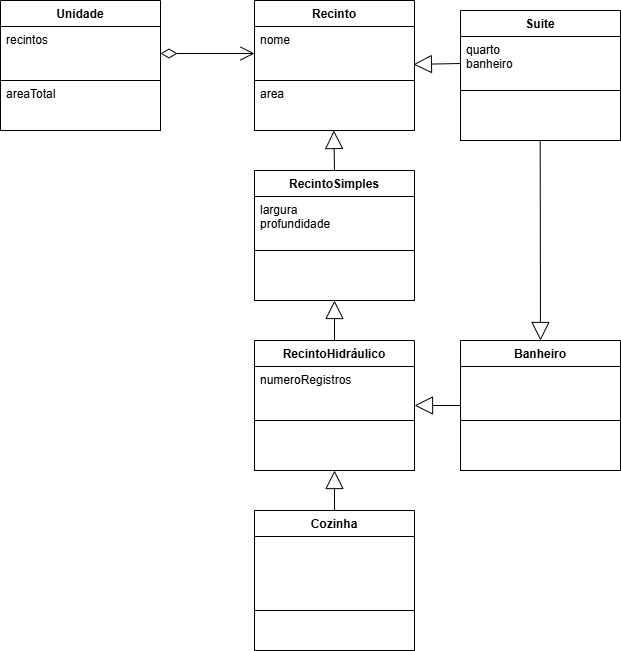

The diagram above was exported from draw.io. Its source (the exported page's mxGraphModel, read from the mxfile embedded in the PNG):
<mxGraphModel dx="1400" dy="743" grid="1" gridSize="10" guides="1" tooltips="1" connect="1" arrows="1" fold="1" page="1" pageScale="1" pageWidth="827" pageHeight="1169" background="#FFFFFF" math="0" shadow="0">
  <root>
    <mxCell id="0" />
    <mxCell id="1" parent="0" />
    <mxCell id="35" value="Cozinha" style="swimlane;fontStyle=1;align=center;verticalAlign=top;childLayout=stackLayout;horizontal=1;startSize=26;horizontalStack=0;resizeParent=1;resizeParentMax=0;resizeLast=0;collapsible=1;marginBottom=0;fontColor=#000000;strokeColor=#000000;fillColor=#FFFFFF;" parent="1" vertex="1">
      <mxGeometry x="374" y="590" width="160" height="140" as="geometry" />
    </mxCell>
    <mxCell id="36" value="" style="text;strokeColor=#000000;fillColor=#FFFFFF;align=left;verticalAlign=top;spacingLeft=4;spacingRight=4;overflow=hidden;rotatable=0;points=[[0,0.5],[1,0.5]];portConstraint=eastwest;fontColor=#000000;" parent="35" vertex="1">
      <mxGeometry y="26" width="160" height="74" as="geometry" />
    </mxCell>
    <mxCell id="38" value="" style="text;strokeColor=#000000;fillColor=#FFFFFF;align=left;verticalAlign=top;spacingLeft=4;spacingRight=4;overflow=hidden;rotatable=0;points=[[0,0.5],[1,0.5]];portConstraint=eastwest;fontColor=#000000;" parent="35" vertex="1">
      <mxGeometry y="100" width="160" height="40" as="geometry" />
    </mxCell>
    <mxCell id="50" value="" style="endArrow=open;html=1;endSize=12;startArrow=diamondThin;startSize=14;startFill=0;edgeStyle=orthogonalEdgeStyle;align=left;verticalAlign=bottom;fontColor=#000000;strokeColor=#000000;entryX=0;entryY=0.5;entryDx=0;entryDy=0;exitX=1;exitY=0.5;exitDx=0;exitDy=0;" parent="1" source="uXZAKhdsSzmOhpqVREXg-99" target="uXZAKhdsSzmOhpqVREXg-87" edge="1">
      <mxGeometry x="-1" y="3" relative="1" as="geometry">
        <mxPoint x="240" y="140" as="sourcePoint" />
        <mxPoint x="364" y="140" as="targetPoint" />
      </mxGeometry>
    </mxCell>
    <mxCell id="83" value="" style="endArrow=block;endSize=16;endFill=0;html=1;strokeColor=#000000;fontColor=#000000;labelBackgroundColor=#FFFFFF;exitX=0.5;exitY=0;exitDx=0;exitDy=0;entryX=0.5;entryY=1;entryDx=0;entryDy=0;" parent="1" source="35" target="uXZAKhdsSzmOhpqVREXg-89" edge="1">
      <mxGeometry width="160" relative="1" as="geometry">
        <mxPoint x="430" y="610" as="sourcePoint" />
        <mxPoint x="429.33000000000004" y="625.5" as="targetPoint" />
      </mxGeometry>
    </mxCell>
    <mxCell id="uXZAKhdsSzmOhpqVREXg-83" value="Banheiro" style="swimlane;fontStyle=1;align=center;verticalAlign=top;childLayout=stackLayout;horizontal=1;startSize=26;horizontalStack=0;resizeParent=1;resizeParentMax=0;resizeLast=0;collapsible=1;marginBottom=0;fontColor=#000000;strokeColor=#000000;fillColor=#FFFFFF;" parent="1" vertex="1">
      <mxGeometry x="580" y="420" width="160" height="130" as="geometry" />
    </mxCell>
    <mxCell id="uXZAKhdsSzmOhpqVREXg-84" value="&#10;" style="text;strokeColor=#000000;fillColor=#FFFFFF;align=left;verticalAlign=top;spacingLeft=4;spacingRight=4;overflow=hidden;rotatable=0;points=[[0,0.5],[1,0.5]];portConstraint=eastwest;fontColor=#000000;" parent="uXZAKhdsSzmOhpqVREXg-83" vertex="1">
      <mxGeometry y="26" width="160" height="54" as="geometry" />
    </mxCell>
    <mxCell id="uXZAKhdsSzmOhpqVREXg-85" value="" style="text;strokeColor=#000000;fillColor=#FFFFFF;align=left;verticalAlign=top;spacingLeft=4;spacingRight=4;overflow=hidden;rotatable=0;points=[[0,0.5],[1,0.5]];portConstraint=eastwest;fontColor=#000000;" parent="uXZAKhdsSzmOhpqVREXg-83" vertex="1">
      <mxGeometry y="80" width="160" height="50" as="geometry" />
    </mxCell>
    <mxCell id="uXZAKhdsSzmOhpqVREXg-89" value="RecintoHidráulico" style="swimlane;fontStyle=1;align=center;verticalAlign=top;childLayout=stackLayout;horizontal=1;startSize=26;horizontalStack=0;resizeParent=1;resizeParentMax=0;resizeLast=0;collapsible=1;marginBottom=0;fontColor=#000000;strokeColor=#000000;fillColor=#FFFFFF;" parent="1" vertex="1">
      <mxGeometry x="374" y="420" width="160" height="130" as="geometry" />
    </mxCell>
    <mxCell id="uXZAKhdsSzmOhpqVREXg-90" value="numeroRegistros" style="text;strokeColor=#000000;fillColor=#FFFFFF;align=left;verticalAlign=top;spacingLeft=4;spacingRight=4;overflow=hidden;rotatable=0;points=[[0,0.5],[1,0.5]];portConstraint=eastwest;fontColor=#000000;" parent="uXZAKhdsSzmOhpqVREXg-89" vertex="1">
      <mxGeometry y="26" width="160" height="54" as="geometry" />
    </mxCell>
    <mxCell id="uXZAKhdsSzmOhpqVREXg-91" value="" style="text;strokeColor=#000000;fillColor=#FFFFFF;align=left;verticalAlign=top;spacingLeft=4;spacingRight=4;overflow=hidden;rotatable=0;points=[[0,0.5],[1,0.5]];portConstraint=eastwest;fontColor=#000000;" parent="uXZAKhdsSzmOhpqVREXg-89" vertex="1">
      <mxGeometry y="80" width="160" height="50" as="geometry" />
    </mxCell>
    <mxCell id="uXZAKhdsSzmOhpqVREXg-92" value="RecintoSimples&#10;" style="swimlane;fontStyle=1;align=center;verticalAlign=top;childLayout=stackLayout;horizontal=1;startSize=26;horizontalStack=0;resizeParent=1;resizeParentMax=0;resizeLast=0;collapsible=1;marginBottom=0;fontColor=#000000;strokeColor=#000000;fillColor=#FFFFFF;" parent="1" vertex="1">
      <mxGeometry x="374" y="250" width="160" height="130" as="geometry" />
    </mxCell>
    <mxCell id="uXZAKhdsSzmOhpqVREXg-93" value="largura&#10;profundidade" style="text;strokeColor=#000000;fillColor=#FFFFFF;align=left;verticalAlign=top;spacingLeft=4;spacingRight=4;overflow=hidden;rotatable=0;points=[[0,0.5],[1,0.5]];portConstraint=eastwest;fontColor=#000000;" parent="uXZAKhdsSzmOhpqVREXg-92" vertex="1">
      <mxGeometry y="26" width="160" height="54" as="geometry" />
    </mxCell>
    <mxCell id="uXZAKhdsSzmOhpqVREXg-94" value="" style="text;strokeColor=#000000;fillColor=#FFFFFF;align=left;verticalAlign=top;spacingLeft=4;spacingRight=4;overflow=hidden;rotatable=0;points=[[0,0.5],[1,0.5]];portConstraint=eastwest;fontColor=#000000;" parent="uXZAKhdsSzmOhpqVREXg-92" vertex="1">
      <mxGeometry y="80" width="160" height="50" as="geometry" />
    </mxCell>
    <mxCell id="uXZAKhdsSzmOhpqVREXg-98" value="Unidade" style="swimlane;fontStyle=1;align=center;verticalAlign=top;childLayout=stackLayout;horizontal=1;startSize=26;horizontalStack=0;resizeParent=1;resizeParentMax=0;resizeLast=0;collapsible=1;marginBottom=0;fontColor=#000000;strokeColor=#000000;fillColor=#FFFFFF;" parent="1" vertex="1">
      <mxGeometry x="120" y="80" width="160" height="130" as="geometry" />
    </mxCell>
    <mxCell id="uXZAKhdsSzmOhpqVREXg-99" value="recintos" style="text;strokeColor=#000000;fillColor=#FFFFFF;align=left;verticalAlign=top;spacingLeft=4;spacingRight=4;overflow=hidden;rotatable=0;points=[[0,0.5],[1,0.5]];portConstraint=eastwest;fontColor=#000000;" parent="uXZAKhdsSzmOhpqVREXg-98" vertex="1">
      <mxGeometry y="26" width="160" height="54" as="geometry" />
    </mxCell>
    <mxCell id="uXZAKhdsSzmOhpqVREXg-100" value="areaTotal" style="text;strokeColor=#000000;fillColor=#FFFFFF;align=left;verticalAlign=top;spacingLeft=4;spacingRight=4;overflow=hidden;rotatable=0;points=[[0,0.5],[1,0.5]];portConstraint=eastwest;fontColor=#000000;" parent="uXZAKhdsSzmOhpqVREXg-98" vertex="1">
      <mxGeometry y="80" width="160" height="50" as="geometry" />
    </mxCell>
    <mxCell id="uXZAKhdsSzmOhpqVREXg-86" value="Recinto" style="swimlane;fontStyle=1;align=center;verticalAlign=top;childLayout=stackLayout;horizontal=1;startSize=26;horizontalStack=0;resizeParent=1;resizeParentMax=0;resizeLast=0;collapsible=1;marginBottom=0;fontColor=#000000;strokeColor=#000000;fillColor=#FFFFFF;" parent="1" vertex="1">
      <mxGeometry x="374" y="80" width="160" height="130" as="geometry" />
    </mxCell>
    <mxCell id="uXZAKhdsSzmOhpqVREXg-87" value="nome" style="text;strokeColor=#000000;fillColor=#FFFFFF;align=left;verticalAlign=top;spacingLeft=4;spacingRight=4;overflow=hidden;rotatable=0;points=[[0,0.5],[1,0.5]];portConstraint=eastwest;fontColor=#000000;" parent="uXZAKhdsSzmOhpqVREXg-86" vertex="1">
      <mxGeometry y="26" width="160" height="54" as="geometry" />
    </mxCell>
    <mxCell id="uXZAKhdsSzmOhpqVREXg-88" value="area" style="text;strokeColor=#000000;fillColor=#FFFFFF;align=left;verticalAlign=top;spacingLeft=4;spacingRight=4;overflow=hidden;rotatable=0;points=[[0,0.5],[1,0.5]];portConstraint=eastwest;fontColor=#000000;" parent="uXZAKhdsSzmOhpqVREXg-86" vertex="1">
      <mxGeometry y="80" width="160" height="50" as="geometry" />
    </mxCell>
    <mxCell id="uXZAKhdsSzmOhpqVREXg-95" value="Suite" style="swimlane;fontStyle=1;align=center;verticalAlign=top;childLayout=stackLayout;horizontal=1;startSize=26;horizontalStack=0;resizeParent=1;resizeParentMax=0;resizeLast=0;collapsible=1;marginBottom=0;fontColor=#000000;strokeColor=#000000;fillColor=#FFFFFF;" parent="1" vertex="1">
      <mxGeometry x="580" y="90" width="160" height="80" as="geometry" />
    </mxCell>
    <mxCell id="uXZAKhdsSzmOhpqVREXg-96" value="quarto&#10;banheiro" style="text;strokeColor=#000000;fillColor=#FFFFFF;align=left;verticalAlign=top;spacingLeft=4;spacingRight=4;overflow=hidden;rotatable=0;points=[[0,0.5],[1,0.5]];portConstraint=eastwest;fontColor=#000000;" parent="uXZAKhdsSzmOhpqVREXg-95" vertex="1">
      <mxGeometry y="26" width="160" height="54" as="geometry" />
    </mxCell>
    <mxCell id="QMgLnmd2EfG2ugq08655-87" value="" style="endArrow=block;endSize=16;endFill=0;html=1;strokeColor=#000000;fontColor=#000000;labelBackgroundColor=#FFFFFF;exitX=0.5;exitY=0;exitDx=0;exitDy=0;entryX=0;entryY=1;entryDx=0;entryDy=0;" parent="1" source="uXZAKhdsSzmOhpqVREXg-92" edge="1">
      <mxGeometry width="160" relative="1" as="geometry">
        <mxPoint x="453.33" y="270" as="sourcePoint" />
        <mxPoint x="453.33" y="210" as="targetPoint" />
      </mxGeometry>
    </mxCell>
    <mxCell id="QMgLnmd2EfG2ugq08655-89" value="" style="endArrow=block;endSize=16;endFill=0;html=1;strokeColor=#000000;fontColor=#000000;labelBackgroundColor=#FFFFFF;exitX=0.5;exitY=0;exitDx=0;exitDy=0;entryX=0.5;entryY=1;entryDx=0;entryDy=0;" parent="1" source="uXZAKhdsSzmOhpqVREXg-89" target="uXZAKhdsSzmOhpqVREXg-92" edge="1">
      <mxGeometry width="160" relative="1" as="geometry">
        <mxPoint x="453.33" y="460" as="sourcePoint" />
        <mxPoint x="460" y="410" as="targetPoint" />
      </mxGeometry>
    </mxCell>
    <mxCell id="QMgLnmd2EfG2ugq08655-95" value="" style="endArrow=block;endSize=16;endFill=0;html=1;strokeColor=#000000;fontColor=#000000;labelBackgroundColor=#FFFFFF;exitX=0;exitY=0.5;exitDx=0;exitDy=0;entryX=1;entryY=0.5;entryDx=0;entryDy=0;" parent="1" source="uXZAKhdsSzmOhpqVREXg-83" target="uXZAKhdsSzmOhpqVREXg-89" edge="1">
      <mxGeometry width="160" relative="1" as="geometry">
        <mxPoint x="424" y="630" as="sourcePoint" />
        <mxPoint x="424" y="580" as="targetPoint" />
      </mxGeometry>
    </mxCell>
    <mxCell id="QMgLnmd2EfG2ugq08655-101" value="" style="endArrow=block;endSize=16;endFill=0;html=1;strokeColor=#000000;fontColor=#000000;labelBackgroundColor=#FFFFFF;exitX=0;exitY=0.5;exitDx=0;exitDy=0;entryX=0.993;entryY=0.702;entryDx=0;entryDy=0;entryPerimeter=0;" parent="1" source="uXZAKhdsSzmOhpqVREXg-96" target="uXZAKhdsSzmOhpqVREXg-87" edge="1">
      <mxGeometry width="160" relative="1" as="geometry">
        <mxPoint x="580" y="144.32999999999998" as="sourcePoint" />
        <mxPoint x="534" y="144.32999999999998" as="targetPoint" />
      </mxGeometry>
    </mxCell>
    <mxCell id="TvqNGPYiUmAl4aU3m6oA-83" value="" style="endArrow=block;endSize=16;endFill=0;html=1;strokeColor=#000000;fontColor=#000000;labelBackgroundColor=#FFFFFF;exitX=0.498;exitY=0.972;exitDx=0;exitDy=0;exitPerimeter=0;entryX=0.5;entryY=0;entryDx=0;entryDy=0;" edge="1" parent="1" source="uXZAKhdsSzmOhpqVREXg-97" target="uXZAKhdsSzmOhpqVREXg-83">
      <mxGeometry width="160" relative="1" as="geometry">
        <mxPoint x="690" y="240" as="sourcePoint" />
        <mxPoint x="670" y="430" as="targetPoint" />
      </mxGeometry>
    </mxCell>
    <mxCell id="uXZAKhdsSzmOhpqVREXg-97" value="" style="text;strokeColor=#000000;fillColor=#FFFFFF;align=left;verticalAlign=top;spacingLeft=4;spacingRight=4;overflow=hidden;rotatable=0;points=[[0,0.5],[1,0.5]];portConstraint=eastwest;fontColor=#000000;" parent="1" vertex="1">
      <mxGeometry x="580" y="170" width="160" height="50" as="geometry" />
    </mxCell>
  </root>
</mxGraphModel>